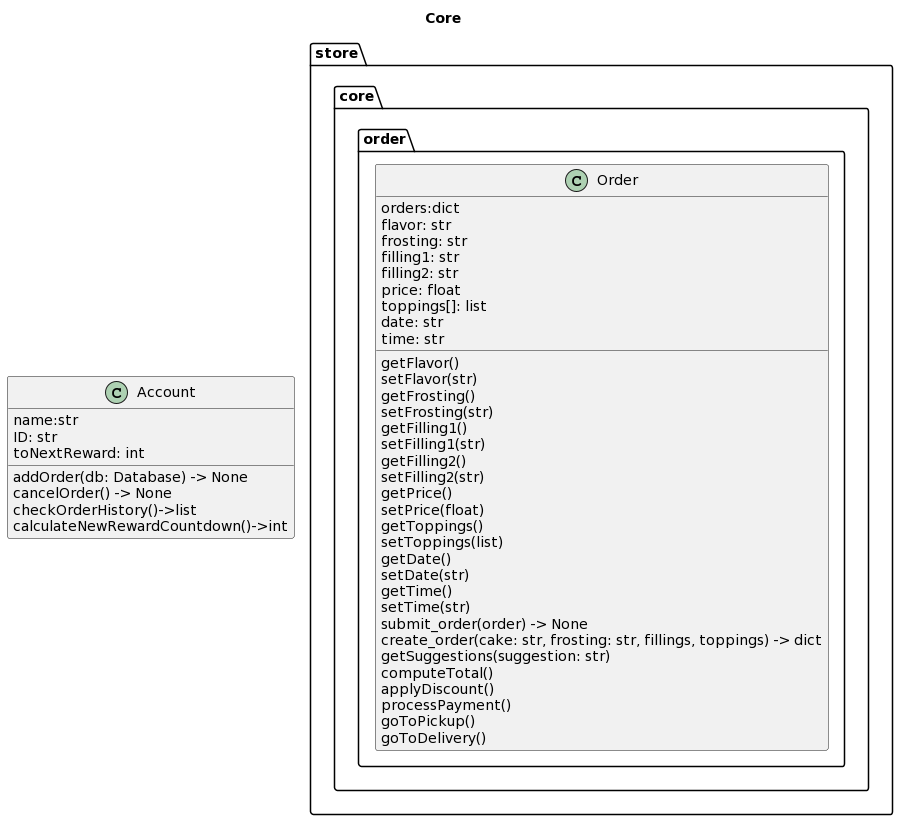

The diagram above was rendered by PlantUML. Its source (embedded in the PNG):
@startuml
title Core
class "Order" as store.core.order.Order {
    orders:dict
    flavor: str
    frosting: str
    filling1: str
    filling2: str
    price: float
    toppings[]: list
    date: str
    time: str
    getFlavor()
    setFlavor(str)
    getFrosting()
    setFrosting(str)
    getFilling1()
    setFilling1(str)
    getFilling2()
    setFilling2(str)
    getPrice()
    setPrice(float)
    getToppings()
    setToppings(list)
    getDate()
    setDate(str)
    getTime()
    setTime(str)
    submit_order(order) -> None
    create_order(cake: str, frosting: str, fillings, toppings) -> dict
    getSuggestions(suggestion: str)
    computeTotal()
    applyDiscount()
    processPayment()
    goToPickup()
    goToDelivery()
}
class Account {
    name:str
    ID: str
    toNextReward: int
    addOrder(db: Database) -> None
    cancelOrder() -> None
    checkOrderHistory()->list
    calculateNewRewardCountdown()->int
}
@enduml